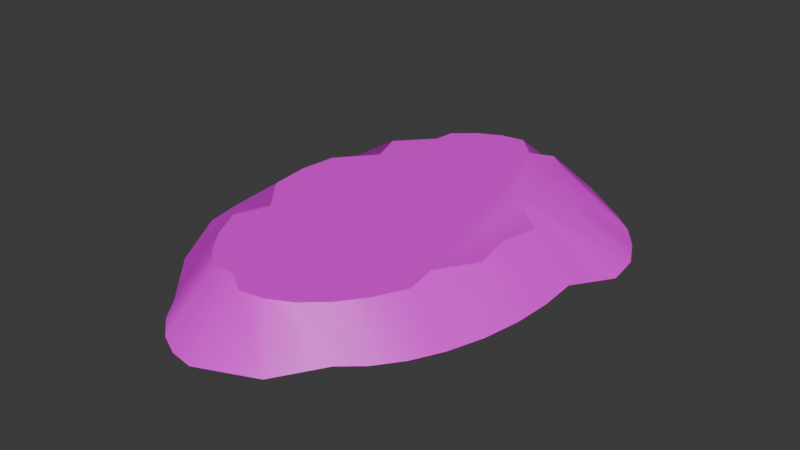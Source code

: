 # Source: PlataformaHielo.blend  (saved by Blender 5.2.44; exported with 4.5.12 LTS)
import bpy
from mathutils import Matrix  # noqa: F401  (used for matrix-valued properties, if any)

bpy.ops.wm.read_factory_settings(use_empty=True)
scene = bpy.context.scene
scene.name = 'Scene'

# ---- collections
col_collection = bpy.data.collections.new('Collection'); scene.collection.children.link(col_collection)

# ---- images (referenced by path relative to the original .blend; pixels are not part of the script)
import os
ASSET_DIR = os.environ.get("B2B_ASSET_DIR", "")  # directory of the original .blend (textures are referenced by path, not embedded)
HERE = os.path.dirname(os.path.abspath(__file__))  # packed textures are extracted next to this script under _unpacked/

def load_image(name, relpath, width, height, colorspace="sRGB"):
    """Load a texture the original file referenced (path relative to the .blend, or extracted next to this script)."""
    p = next((c for c in (os.path.join(HERE, relpath), os.path.join(ASSET_DIR, relpath)) if relpath and os.path.exists(c)), "")
    if p:
        img = bpy.data.images.load(p, check_existing=True)
        img.name = name
    else:  # same state as the original file: an image datablock whose file is absent (Cycles renders it pink)
        img = bpy.data.images.new(name, width, height)
        img.source = "FILE"
        img.filepath = "//" + (relpath or name)
    img.colorspace_settings.name = colorspace
    return img
img_hielo_png = load_image('Hielo.png', 'Hielo.png', 1024, 1024, 'sRGB')

# ---- materials (node trees are filled in below, after node groups)
mat_material_001 = bpy.data.materials.new('Material.001')

# ---- node groups
ng_smooth_by_angle = bpy.data.node_groups.new('Smooth by Angle', 'GeometryNodeTree')
_s = ng_smooth_by_angle.interface.new_socket(name='Mesh', in_out='OUTPUT', socket_type='NodeSocketGeometry')
_s = ng_smooth_by_angle.interface.new_socket(name='Mesh', in_out='INPUT', socket_type='NodeSocketGeometry')
_s = ng_smooth_by_angle.interface.new_socket(name='Angle', in_out='INPUT', socket_type='NodeSocketFloat')
_s.subtype = 'ANGLE'
_s.default_value = 0.5236
_s.min_value = 0.0
_s.max_value = 3.142
_s.description = 'Maximum face angle for smooth edges'
_s = ng_smooth_by_angle.interface.new_socket(name='Ignore Sharpness', in_out='INPUT', socket_type='NodeSocketBool')
_s.force_non_field = True
ng_smooth_by_angle.is_modifier = True
_N = ng_smooth_by_angle.nodes; _L = ng_smooth_by_angle.links
n0 = _N.new('GeometryNodeSetShadeSmooth'); n0.name = 'Set Shade Smooth'; n0.location = (120, -80)
n0.domain = 'EDGE'
n1 = _N.new('GeometryNodeSetShadeSmooth'); n1.name = 'Set Shade Smooth.001'; n1.location = (300, -80)
n2 = _N.new('NodeGroupOutput'); n2.name = 'Group Output'; n2.location = (480, -80)
n3 = _N.new('GeometryNodeInputMeshEdgeAngle'); n3.name = 'Edge Angle'; n3.location = (-440, -240)
n4 = _N.new('NodeGroupInput'); n4.name = 'Group Input'; n4.location = (-80, -80)
n5 = _N.new('GeometryNodeInputEdgeSmooth'); n5.name = 'Is Edge Smooth'; n5.location = (-260, -120)
n6 = _N.new('GeometryNodeInputShadeSmooth'); n6.name = 'Is Shade Smooth'; n6.location = (-440, -397)
n7 = _N.new('FunctionNodeCompare'); n7.name = 'Compare'; n7.location = (-260, -260)
n7.operation = 'LESS_EQUAL'
n8 = _N.new('FunctionNodeBooleanMath'); n8.name = 'Boolean Math.001'; n8.location = (-80, -260)
n9 = _N.new('NodeGroupInput'); n9.name = 'Group Input.001'; n9.location = (-440, -329)
n10 = _N.new('NodeGroupInput'); n10.name = 'Group Input.002'; n10.location = (-259, -189)
n11 = _N.new('FunctionNodeBooleanMath'); n11.name = 'Boolean Math'; n11.location = (-80, -149)
n11.operation = 'OR'
n12 = _N.new('FunctionNodeBooleanMath'); n12.name = 'Boolean Math.002'; n12.location = (-260, -380)
n12.operation = 'OR'
n13 = _N.new('NodeGroupInput'); n13.name = 'Group Input.003'; n13.location = (-440, -460)
_L.new(n3.outputs[0], n7.inputs[0])
_L.new(n1.outputs[0], n2.inputs[0])
_L.new(n9.outputs[1], n7.inputs[1])
_L.new(n7.outputs[0], n8.inputs[0])
_L.new(n4.outputs[0], n0.inputs[0])
_L.new(n0.outputs[0], n1.inputs[0])
_L.new(n8.outputs[0], n0.inputs[2])
_L.new(n10.outputs[2], n11.inputs[1])
_L.new(n5.outputs[0], n11.inputs[0])
_L.new(n11.outputs[0], n0.inputs[1])
_L.new(n13.outputs[2], n12.inputs[1])
_L.new(n6.outputs[0], n12.inputs[0])
_L.new(n12.outputs[0], n8.inputs[1])
n2.is_active_output = True

# ---- material node trees
mat_material_001.use_nodes = True; mat_material_001.node_tree.nodes.clear()
_N = mat_material_001.node_tree.nodes; _L = mat_material_001.node_tree.links
n0 = _N.new('ShaderNodeBsdfPrincipled'); n0.name = 'Principled BSDF'; n0.location = (-200, 100)
n0.inputs[10].default_value = 0.005
n1 = _N.new('ShaderNodeOutputMaterial'); n1.name = 'Material Output'; n1.location = (200, 100)
n2 = _N.new('ShaderNodeTexImage'); n2.name = 'Image Texture'; n2.location = (-490, 80)
n2.image = img_hielo_png
_L.new(n0.outputs[0], n1.inputs[0])
_L.new(n2.outputs[0], n0.inputs[0])
n1.is_active_output = True

# ---- world
world_world = bpy.data.worlds.new('World'); scene.world = world_world
world_world.use_nodes = True; world_world.node_tree.nodes.clear()
_N = world_world.node_tree.nodes; _L = world_world.node_tree.links
n0 = _N.new('ShaderNodeOutputWorld'); n0.name = 'World Output'; n0.location = (200, 100)
n1 = _N.new('ShaderNodeBackground'); n1.name = 'Background'; n1.location = (-200, 100)
n1.inputs[0].default_value = (0.05088, 0.05088, 0.05088, 1.0)
_L.new(n1.outputs[0], n0.inputs[0])
n0.is_active_output = True
world_world.color = (0.05088, 0.05088, 0.05088)
world_world.sun_shadow_jitter_overblur = 0.0

# ---- meshes
me_cylinder = bpy.data.meshes.new('Cylinder')
me_cylinder.from_pydata([(0.03513, 9.787, -0.8253), (0.0, 7.65, 0.8253), (2.645, 8.671, -0.8253), (0.9242, 6.743, 0.8253), (4.786, 7.076, -0.8253), (1.813, 7.076, 0.8253), (5.606, 6.368, -0.8253), (2.632, 6.368, 0.8253), (6.323, 5.416, -0.8253), (2.397, 5.416, 0.8253), (6.913, 4.255, -0.8253), (3.939, 4.255, 0.8253), (7.081, 2.931, -0.8253), (3.044, 2.931, 0.8253), (6.114, 1.494, -0.8253), (4.646, 1.494, 0.8253), (6.205, 0.0, -0.8253), (4.335, 0.0, 0.8253), (6.114, -1.494, -0.8253), (4.646, -1.494, 0.8253), (5.845, -2.931, -0.8253), (3.725, -2.931, 0.8253), (5.407, -4.255, -0.8253), (3.939, -4.255, 0.8253), (4.818, -5.416, -0.8253), (3.35, -5.416, 0.8253), (4.1, -6.368, -0.8253), (2.632, -6.368, 0.8253), (3.281, -7.076, -0.8253), (1.813, -7.076, 0.8253), (2.184, -8.867, -0.8253), (0.9242, -7.512, 0.8253), (0.0, -9.79, -0.8253), (0.0, -7.653, 0.8253), (-0.9242, -9.642, -0.8253), (-0.9242, -7.044, 0.8253), (-1.813, -9.207, -0.8253), (-1.813, -7.076, 0.8253), (-2.632, -8.499, -0.8253), (-2.632, -6.368, 0.8253), (-3.35, -7.546, -0.8253), (-3.35, -5.416, 0.8253), (-5.222, -5.513, -0.8253), (-3.939, -4.255, 0.8253), (-6.725, -2.931, -0.8253), (-3.472, -2.931, 0.8253), (-6.995, -1.494, -0.8253), (-4.646, -1.494, 0.8253), (-7.086, 0.0, -0.8253), (-4.737, 0.0, 0.8709), (-6.995, 1.494, -0.8253), (-4.646, 1.494, 0.8253), (-6.725, 2.931, -0.8253), (-3.443, 2.931, 0.8253), (-6.287, 4.255, -0.8253), (-3.939, 4.255, 0.8253), (-5.698, 5.416, -0.8253), (-2.622, 5.416, 0.9023), (-4.98, 6.368, -0.8253), (-2.632, 6.368, 0.8272), (-1.813, 9.204, -0.8253), (-1.813, 7.076, 0.8253), (-0.9242, 9.64, -0.8253), (-0.9242, 7.512, 0.8253)], [], [(0, 1, 3, 2), (2, 3, 5, 4), (4, 5, 7, 6), (6, 7, 9, 8), (8, 9, 11, 10), (10, 11, 13, 12), (12, 13, 15, 14), (14, 15, 17, 16), (16, 17, 19, 18), (18, 19, 21, 20), (20, 21, 23, 22), (22, 23, 25, 24), (24, 25, 27, 26), (26, 27, 29, 28), (28, 29, 31, 30), (30, 31, 33, 32), (32, 33, 35, 34), (34, 35, 37, 36), (36, 37, 39, 38), (38, 39, 41, 40), (40, 41, 43, 42), (42, 43, 45, 44), (44, 45, 47, 46), (46, 47, 49, 48), (48, 49, 51, 50), (50, 51, 53, 52), (52, 53, 55, 54), (54, 55, 57, 56), (56, 57, 59, 58), (58, 59, 61, 60), (3, 1, 63, 61, 59, 57, 55, 53, 51, 49, 47, 45, 43, 41, 39, 37, 35, 33, 31, 29, 27, 25, 23, 21, 19, 17, 15, 13, 11, 9, 7, 5), (60, 61, 63, 62), (62, 63, 1, 0), (0, 2, 4, 6, 8, 10, 12, 14, 16, 18, 20, 22, 24, 26, 28, 30, 32, 34, 36, 38, 40, 42, 44, 46, 48, 50, 52, 54, 56, 58, 60, 62)])
me_cylinder.polygons.foreach_set('use_smooth', [True] * 34)
_uv = me_cylinder.uv_layers.new(name='UVMap')
_uv.uv.foreach_set('vector', [1.0, 0.5, 1.0, 1.0, 0.9688, 1.0, 0.9688, 0.5, 0.9688, 0.5, 0.9688, 1.0, 0.9375, 1.0, 0.9375, 0.5, 0.9375, 0.5, 0.9375, 1.0, 0.9062, 1.0, 0.9062, 0.5, 0.9062, 0.5, 0.9062, 1.0, 0.875, 1.0, 0.875, 0.5, 0.875, 0.5, 0.875, 1.0, 0.8438, 1.0, 0.8438, 0.5, 0.8438, 0.5, 0.8438, 1.0, 0.8125, 1.0, 0.8125, 0.5, 0.8125, 0.5, 0.8125, 1.0, 0.7812, 1.0, 0.7812, 0.5, 0.7812, 0.5, 0.7812, 1.0, 0.75, 1.0, 0.75, 0.5, 0.75, 0.5, 0.75, 1.0, 0.7188, 1.0, 0.7188, 0.5, 0.7188, 0.5, 0.7188, 1.0, 0.6875, 1.0, 0.6875, 0.5, 0.6875, 0.5, 0.6875, 1.0, 0.6562, 1.0, 0.6562, 0.5, 0.6562, 0.5, 0.6562, 1.0, 0.625, 1.0, 0.625, 0.5, 0.625, 0.5, 0.625, 1.0, 0.5938, 1.0, 0.5938, 0.5, 0.5938, 0.5, 0.5938, 1.0, 0.5625, 1.0, 0.5625, 0.5, 0.5625, 0.5, 0.5625, 1.0, 0.5312, 1.0, 0.5312, 0.5, 0.5312, 0.5, 0.5312, 1.0, 0.5, 1.0, 0.5, 0.5, 0.5, 0.5, 0.5, 1.0, 0.4688, 1.0, 0.4688, 0.5, 0.4688, 0.5, 0.4688, 1.0, 0.4375, 1.0, 0.4375, 0.5, 0.4375, 0.5, 0.4375, 1.0, 0.4062, 1.0, 0.4062, 0.5, 0.4062, 0.5, 0.4062, 1.0, 0.375, 1.0, 0.375, 0.5, 0.375, 0.5, 0.375, 1.0, 0.3438, 1.0, 0.3438, 0.5, 0.3438, 0.5, 0.3438, 1.0, 0.3125, 1.0, 0.3125, 0.5, 0.3125, 0.5, 0.3125, 1.0, 0.2812, 1.0, 0.2812, 0.5, 0.2812, 0.5, 0.2812, 1.0, 0.25, 1.0, 0.25, 0.5, 0.25, 0.5, 0.25, 1.0, 0.2188, 1.0, 0.2188, 0.5, 0.2188, 0.5, 0.2188, 1.0, 0.1875, 1.0, 0.1875, 0.5, 0.1875, 0.5, 0.1875, 1.0, 0.1562, 1.0, 0.1562, 0.5, 0.1562, 0.5, 0.1562, 1.0, 0.125, 1.0, 0.125, 0.5, 0.125, 0.5, 0.125, 1.0, 0.09375, 1.0, 0.09375, 0.5, 0.09375, 0.5, 0.09375, 1.0, 0.0625, 1.0, 0.0625, 0.5, 0.2968, 0.4854, 0.25, 0.49, 0.2032, 0.4854, 0.1582, 0.4717, 0.1167, 0.4496, 0.08029, 0.4197, 0.05045, 0.3833, 0.02827, 0.3418, 0.01461, 0.2968, 0.01, 0.25, 0.01461, 0.2032, 0.02827, 0.1582, 0.05045, 0.1167, 0.08029, 0.08029, 0.1167, 0.05045, 0.1582, 0.02827, 0.2032, 0.01461, 0.25, 0.01, 0.2968, 0.01461, 0.3418, 0.02827, 0.3833, 0.05045, 0.4197, 0.08029, 0.4496, 0.1167, 0.4717, 0.1582, 0.4854, 0.2032, 0.49, 0.25, 0.4854, 0.2968, 0.4717, 0.3418, 0.4496, 0.3833, 0.4197, 0.4197, 0.3833, 0.4496, 0.3418, 0.4717, 0.0625, 0.5, 0.0625, 1.0, 0.03125, 1.0, 0.03125, 0.5, 0.03125, 0.5, 0.03125, 1.0, 0.0, 1.0, 0.0, 0.5, 0.75, 0.49, 0.7968, 0.4854, 0.8418, 0.4717, 0.8833, 0.4496, 0.9197, 0.4197, 0.9496, 0.3833, 0.9717, 0.3418, 0.9854, 0.2968, 0.99, 0.25, 0.9854, 0.2032, 0.9717, 0.1582, 0.9496, 0.1167, 0.9197, 0.08029, 0.8833, 0.05045, 0.8418, 0.02827, 0.7968, 0.01461, 0.75, 0.01, 0.7032, 0.01461, 0.6582, 0.02827, 0.6167, 0.05045, 0.5803, 0.08029, 0.5504, 0.1167, 0.5283, 0.1582, 0.5146, 0.2032, 0.51, 0.25, 0.5146, 0.2968, 0.5283, 0.3418, 0.5504, 0.3833, 0.5803, 0.4197, 0.6167, 0.4496, 0.6582, 0.4717, 0.7032, 0.4854])
me_cylinder.materials.append(mat_material_001)
me_cylinder.update()

# ---- objects
ob_cylinder = bpy.data.objects.new('Cylinder', me_cylinder)

# ---- transforms, parenting, visibility, modifiers, constraints
ob_cylinder.location = (0.0, 0.0, 1.003)
_m = ob_cylinder.modifiers.new('Smooth by Angle', 'NODES')
_m.node_group = ng_smooth_by_angle
_m.use_pin_to_last = True
_m.show_group_selector = False

# ---- collection membership
col_collection.objects.link(ob_cylinder)

# ---- scene / render settings (as saved in the file)
scene.frame_start = 1; scene.frame_end = 250; scene.frame_set(1)
scene.render.engine = 'BLENDER_EEVEE_NEXT'
scene.render.bake_bias = 0.0
scene.render.bake_samples = 0
scene.render.compositor_device = 'GPU'
scene.eevee.use_volume_custom_range = False
scene.eevee.fast_gi_thickness_near = 0.1
scene.eevee.fast_gi_thickness_far = 0.0
scene.eevee.ray_tracing_options.screen_trace_thickness = 0.1
bpy.context.view_layer.update()

# ---- added for rendering (the .blend has no active camera and no usable light): camera, sun
cam_auto = bpy.data.cameras.new('AutoCamera')
cam_auto.lens = 50.0
cam_auto.sensor_width = 36.0
cam_auto.clip_end = 1000.0
ob_auto_camera = bpy.data.objects.new('AutoCamera', cam_auto)
scene.collection.objects.link(ob_auto_camera)
ob_auto_camera.location = (22.413, -26.8995, 18.9735)
ob_auto_camera.rotation_euler = (1.09748, -7.21219e-08, 0.694738)
scene.camera = ob_auto_camera
light_auto_sun = bpy.data.lights.new('AutoSun', 'SUN')
light_auto_sun.energy = 3.0
light_auto_sun.angle = 0.0523599
ob_auto_sun = bpy.data.objects.new('AutoSun', light_auto_sun)
scene.collection.objects.link(ob_auto_sun)
ob_auto_sun.rotation_euler = (0.872665, 0.174533, 0.523599)
bpy.context.view_layer.update()
